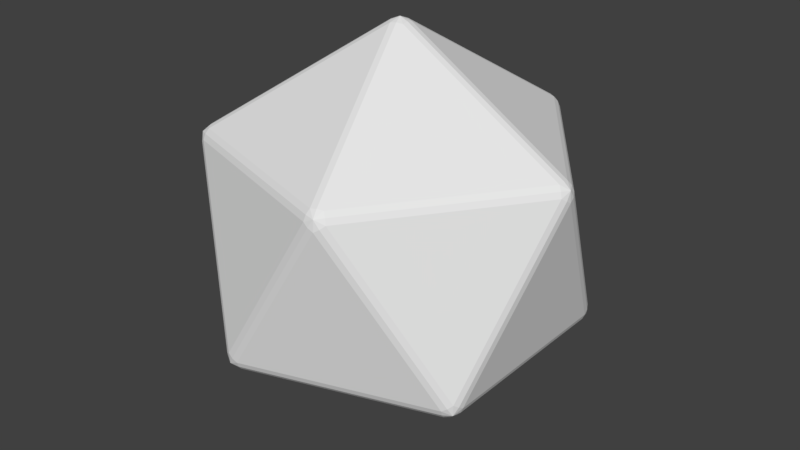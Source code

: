# Source: IcoSphere.blend  (saved by Blender 2.78.0; exported with 4.5.12 LTS)
import bpy
from mathutils import Matrix  # noqa: F401  (used for matrix-valued properties, if any)

bpy.ops.wm.read_factory_settings(use_empty=True)
scene = bpy.context.scene
scene.name = 'Scene'

# ---- collections
col_collection_1 = bpy.data.collections.new('Collection 1'); scene.collection.children.link(col_collection_1)

# ---- materials (node trees are filled in below, after node groups)
mat_icospheremat = bpy.data.materials.new('IcoSphereMat')
mat_icospheremat.alpha_threshold = 0.0
mat_icospheremat.use_transparent_shadow = False
mat_icospheremat.roughness = 0.5

# ---- material node trees

# ---- world
world_world = bpy.data.worlds.new('World'); scene.world = world_world
world_world.color = (0.05088, 0.05088, 0.05088)
world_world.use_sun_shadow = False
world_world.sun_shadow_jitter_overblur = 0.0
world_world.cycles.sampling_method = 'MANUAL'

# ---- meshes
me_icosphere = bpy.data.meshes.new('Icosphere')
me_icosphere.from_pydata([(-0.03992, -0.029, 0.02068), (-0.03992, 0.029, 0.02068), (0.01525, 0.04693, 0.02068), (0.04934, -4.821e-10, 0.02068), (0.01525, -0.04693, 0.02068), (-0.04233, -2.362e-09, 0.01678), (0.0, 0.0, 0.0), (-0.01308, 0.04026, 0.01678), (0.03425, 0.02488, 0.01678), (0.03425, -0.02488, 0.01678), (-0.01308, -0.04026, 0.01678), (0.6989, -0.4719, 0.5169), (0.7294, -0.4719, 0.5663), (0.7142, -0.5189, 0.5968), (0.6743, -0.5479, 0.5663), (0.6648, -0.5189, 0.5169), (0.7181, -0.4719, 0.5392), (0.7113, -0.5168, 0.5434), (0.7262, -0.4968, 0.5815), (0.6969, -0.5371, 0.5815), (0.6708, -0.5371, 0.5392), (0.6838, -0.4968, 0.513), (-0.288, -0.7926, 0.5169), (-0.2329, -0.8106, 0.5169), (-0.2234, -0.8396, 0.5663), (-0.2728, -0.8396, 0.5968), (-0.3127, -0.8106, 0.5663), (-0.2612, -0.8039, 0.513), (-0.2717, -0.8362, 0.5434), (-0.2269, -0.8288, 0.5392), (-0.2481, -0.8442, 0.5815), (-0.2954, -0.8288, 0.5815), (-0.3035, -0.8039, 0.5392), (-0.8429, 0.029, 0.5169), (-0.8429, -0.029, 0.5169), (-0.8675, -0.04693, 0.5663), (-0.8828, -2.345e-09, 0.5968), (-0.8675, 0.04693, 0.5663), (-0.8453, 1.381e-09, 0.513), (-0.8792, -2.084e-09, 0.5434), (-0.8584, -0.04026, 0.5392), (-0.8795, -0.02488, 0.5815), (-0.8795, 0.02488, 0.5815), (-0.8584, 0.04026, 0.5392), (-0.2329, 0.8106, 0.5169), (-0.288, 0.7926, 0.5169), (-0.3127, 0.8106, 0.5663), (-0.2728, 0.8396, 0.5968), (-0.2234, 0.8396, 0.5663), (-0.2612, 0.8039, 0.513), (-0.2717, 0.8362, 0.5434), (-0.3035, 0.8039, 0.5392), (-0.2954, 0.8288, 0.5815), (-0.2481, 0.8442, 0.5815), (-0.2269, 0.8288, 0.5392), (0.7294, 0.4719, 0.5663), (0.6989, 0.4719, 0.5169), (0.6648, 0.5189, 0.5169), (0.6743, 0.5479, 0.5663), (0.7142, 0.5189, 0.5968), (0.7181, 0.4719, 0.5392), (0.7113, 0.5168, 0.5434), (0.6838, 0.4968, 0.513), (0.6708, 0.5371, 0.5392), (0.6969, 0.5371, 0.5815), (0.7262, 0.4968, 0.5815), (0.2234, -0.8396, 1.4), (0.2728, -0.8396, 1.369), (0.3127, -0.8106, 1.4), (0.288, -0.7926, 1.449), (0.2329, -0.8106, 1.449), (0.2481, -0.8442, 1.384), (0.2717, -0.8362, 1.423), (0.2954, -0.8288, 1.384), (0.3035, -0.8039, 1.427), (0.2612, -0.8039, 1.453), (0.2269, -0.8288, 1.427), (-0.7294, -0.4719, 1.4), (-0.7142, -0.5189, 1.369), (-0.6743, -0.5479, 1.4), (-0.6648, -0.5189, 1.449), (-0.6989, -0.4719, 1.449), (-0.7262, -0.4968, 1.384), (-0.7113, -0.5168, 1.423), (-0.6969, -0.5371, 1.384), (-0.6708, -0.5371, 1.427), (-0.6838, -0.4968, 1.453), (-0.7181, -0.4719, 1.427), (-0.6743, 0.5479, 1.4), (-0.7142, 0.5189, 1.369), (-0.7294, 0.4719, 1.4), (-0.6989, 0.4719, 1.449), (-0.6648, 0.5189, 1.449), (-0.6969, 0.5371, 1.384), (-0.7113, 0.5168, 1.423), (-0.7262, 0.4968, 1.384), (-0.7181, 0.4719, 1.427), (-0.6838, 0.4968, 1.453), (-0.6708, 0.5371, 1.427), (0.3127, 0.8106, 1.4), (0.2728, 0.8396, 1.369), (0.2234, 0.8396, 1.4), (0.2329, 0.8106, 1.449), (0.288, 0.7926, 1.449), (0.2954, 0.8288, 1.384), (0.2717, 0.8362, 1.423), (0.2481, 0.8442, 1.384), (0.2269, 0.8288, 1.427), (0.2612, 0.8039, 1.453), (0.3035, 0.8039, 1.427), (0.8675, -0.04693, 1.4), (0.8828, -2.345e-09, 1.369), (0.8675, 0.04693, 1.4), (0.8429, 0.029, 1.449), (0.8429, -0.029, 1.449), (0.8795, -0.02488, 1.384), (0.8792, -1.299e-09, 1.423), (0.8795, 0.02488, 1.384), (0.8584, 0.04026, 1.427), (0.8453, 1.381e-09, 1.453), (0.8584, -0.04026, 1.427), (-0.01525, -0.04693, 1.945), (0.03992, -0.029, 1.945), (0.03992, 0.029, 1.945), (-0.01525, 0.04693, 1.945), (-0.04934, -4.821e-10, 1.945), (0.01308, -0.04026, 1.949), (-2.629e-07, -7.048e-10, 1.966), (0.04233, -2.362e-09, 1.949), (0.01308, 0.04026, 1.949), (-0.03425, 0.02488, 1.949), (-0.03425, -0.02488, 1.949)], [], [(11, 3, 56), (1, 33, 45), (4, 15, 23), (2, 44, 57), (12, 55, 111), (13, 110, 68), (25, 66, 79), (36, 77, 90), (47, 88, 101), (59, 99, 112), (24, 14, 67), (35, 26, 78), (46, 37, 89), (58, 48, 100), (69, 114, 122), (80, 70, 121), (91, 81, 125), (102, 92, 124), (113, 103, 123), (0, 5, 6, 10), (1, 7, 6, 5), (2, 8, 6, 7), (3, 9, 6, 8), (4, 10, 6, 9), (11, 16, 17, 21), (12, 18, 17, 16), (13, 19, 17, 18), (14, 20, 17, 19), (15, 21, 17, 20), (22, 27, 28, 32), (23, 29, 28, 27), (24, 30, 28, 29), (25, 31, 28, 30), (26, 32, 28, 31), (33, 38, 39, 43), (34, 40, 39, 38), (35, 41, 39, 40), (36, 42, 39, 41), (37, 43, 39, 42), (44, 49, 50, 54), (45, 51, 50, 49), (46, 52, 50, 51), (47, 53, 50, 52), (48, 54, 50, 53), (55, 60, 61, 65), (56, 62, 61, 60), (57, 63, 61, 62), (58, 64, 61, 63), (59, 65, 61, 64), (66, 71, 72, 76), (67, 73, 72, 71), (68, 74, 72, 73), (69, 75, 72, 74), (70, 76, 72, 75), (77, 82, 83, 87), (78, 84, 83, 82), (79, 85, 83, 84), (80, 86, 83, 85), (81, 87, 83, 86), (88, 93, 94, 98), (89, 95, 94, 93), (90, 96, 94, 95), (91, 97, 94, 96), (92, 98, 94, 97), (99, 104, 105, 109), (100, 106, 105, 104), (101, 107, 105, 106), (102, 108, 105, 107), (103, 109, 105, 108), (110, 115, 116, 120), (111, 117, 116, 115), (112, 118, 116, 117), (113, 119, 116, 118), (114, 120, 116, 119), (121, 126, 127, 131), (122, 128, 127, 126), (123, 129, 127, 128), (124, 130, 127, 129), (125, 131, 127, 130), (22, 0, 10, 27), (27, 10, 4, 23), (3, 11, 21, 9), (9, 21, 15, 4), (14, 24, 29, 20), (20, 29, 23, 15), (55, 12, 16, 60), (60, 16, 11, 56), (2, 57, 62, 8), (8, 62, 56, 3), (33, 1, 5, 38), (38, 5, 0, 34), (26, 35, 40, 32), (32, 40, 34, 22), (44, 2, 7, 49), (49, 7, 1, 45), (37, 46, 51, 43), (43, 51, 45, 33), (48, 58, 63, 54), (54, 63, 57, 44), (110, 13, 18, 115), (115, 18, 12, 111), (59, 112, 117, 65), (65, 117, 111, 55), (66, 25, 30, 71), (71, 30, 24, 67), (13, 68, 73, 19), (19, 73, 67, 14), (77, 36, 41, 82), (82, 41, 35, 78), (25, 79, 84, 31), (31, 84, 78, 26), (88, 47, 52, 93), (93, 52, 46, 89), (36, 90, 95, 42), (42, 95, 89, 37), (99, 59, 64, 104), (104, 64, 58, 100), (47, 101, 106, 53), (53, 106, 100, 48), (114, 69, 74, 120), (120, 74, 68, 110), (70, 80, 85, 76), (76, 85, 79, 66), (81, 91, 96, 87), (87, 96, 90, 77), (92, 102, 107, 98), (98, 107, 101, 88), (103, 113, 118, 109), (109, 118, 112, 99), (121, 70, 75, 126), (126, 75, 69, 122), (113, 123, 128, 119), (119, 128, 122, 114), (125, 81, 86, 131), (131, 86, 80, 121), (124, 92, 97, 130), (130, 97, 91, 125), (123, 103, 108, 129), (129, 108, 102, 124), (0, 22, 34)])
me_icosphere.materials.append(mat_icospheremat)
me_icosphere.use_remesh_preserve_volume = False
me_icosphere.use_remesh_preserve_attributes = False
me_icosphere.use_mirror_vertex_groups = False
me_icosphere.update()

# ---- objects
ob_icosphere = bpy.data.objects.new('Icosphere', me_icosphere)

# ---- transforms, parenting, visibility, modifiers, constraints
ob_icosphere.location = (0.0, 0.0, 0.0)
ob_icosphere.lineart.crease_threshold = 0.0

# ---- collection membership
col_collection_1.objects.link(ob_icosphere)

# ---- scene / render settings (as saved in the file)
scene.frame_start = 1; scene.frame_end = 250; scene.frame_set(1)
scene.render.engine = 'BLENDER_EEVEE_NEXT'
scene.render.resolution_percentage = 50
scene.render.dither_intensity = 0.0
scene.cycles.use_denoising = False
scene.cycles.samples = 128
scene.cycles.sampling_pattern = 'TABULATED_SOBOL'
scene.cycles.light_sampling_threshold = 0.0
scene.cycles.use_adaptive_sampling = False
scene.cycles.use_light_tree = False
scene.cycles.blur_glossy = 0.0
scene.cycles.sample_clamp_indirect = 0.0
scene.view_settings.view_transform = 'Standard'
bpy.context.view_layer.update()

# ---- added for rendering (the .blend has no active camera and no usable light): camera, sun
cam_auto = bpy.data.cameras.new('AutoCamera')
cam_auto.lens = 50.0
cam_auto.sensor_width = 36.0
cam_auto.clip_end = 1000.0
ob_auto_camera = bpy.data.objects.new('AutoCamera', cam_auto)
scene.collection.objects.link(ob_auto_camera)
ob_auto_camera.location = (2.90122, -3.48147, 3.30397)
ob_auto_camera.rotation_euler = (1.09748, -7.21219e-08, 0.694738)
scene.camera = ob_auto_camera
light_auto_sun = bpy.data.lights.new('AutoSun', 'SUN')
light_auto_sun.energy = 3.0
light_auto_sun.angle = 0.0523599
ob_auto_sun = bpy.data.objects.new('AutoSun', light_auto_sun)
scene.collection.objects.link(ob_auto_sun)
ob_auto_sun.rotation_euler = (0.872665, 0.174533, 0.523599)
bpy.context.view_layer.update()
